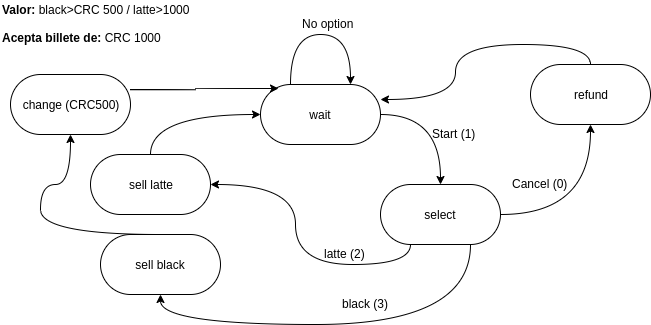

The diagram above was exported from draw.io. Its source (the exported page's mxGraphModel, read from the mxfile embedded in the PNG):
<mxGraphModel dx="854" dy="448" grid="1" gridSize="10" guides="1" tooltips="1" connect="1" arrows="1" fold="1" page="1" pageScale="1" pageWidth="827" pageHeight="1169" math="0" shadow="0">
  <root>
    <mxCell id="0" />
    <mxCell id="1" parent="0" />
    <mxCell id="bRAnlGJLG4vsEgSd-ngj-9" style="edgeStyle=orthogonalEdgeStyle;curved=1;orthogonalLoop=1;jettySize=auto;html=1;exitX=1;exitY=0.5;exitDx=0;exitDy=0;entryX=0.5;entryY=0;entryDx=0;entryDy=0;" parent="1" source="bRAnlGJLG4vsEgSd-ngj-1" target="bRAnlGJLG4vsEgSd-ngj-8" edge="1">
      <mxGeometry relative="1" as="geometry" />
    </mxCell>
    <mxCell id="bRAnlGJLG4vsEgSd-ngj-1" value="wait" style="rounded=1;whiteSpace=wrap;html=1;arcSize=50;" parent="1" vertex="1">
      <mxGeometry x="320" y="140" width="120" height="60" as="geometry" />
    </mxCell>
    <mxCell id="bRAnlGJLG4vsEgSd-ngj-2" value="&lt;b&gt;Valor:&lt;/b&gt;&amp;nbsp;black&amp;gt;CRC 500 / latte&amp;gt;1000" style="text;html=1;resizable=0;points=[];autosize=1;align=left;verticalAlign=top;spacingTop=-4;" parent="1" vertex="1">
      <mxGeometry x="60" y="56" width="200" height="20" as="geometry" />
    </mxCell>
    <mxCell id="bRAnlGJLG4vsEgSd-ngj-3" value="&lt;b&gt;Acepta billete de: &lt;/b&gt;CRC 1000" style="text;html=1;resizable=0;points=[];autosize=1;align=left;verticalAlign=top;spacingTop=-4;" parent="1" vertex="1">
      <mxGeometry x="60" y="84" width="170" height="20" as="geometry" />
    </mxCell>
    <mxCell id="bRAnlGJLG4vsEgSd-ngj-6" style="edgeStyle=orthogonalEdgeStyle;orthogonalLoop=1;jettySize=auto;html=1;exitX=0.25;exitY=0;exitDx=0;exitDy=0;entryX=0.75;entryY=0;entryDx=0;entryDy=0;curved=1;" parent="1" source="bRAnlGJLG4vsEgSd-ngj-1" target="bRAnlGJLG4vsEgSd-ngj-1" edge="1">
      <mxGeometry relative="1" as="geometry">
        <Array as="points">
          <mxPoint x="350" y="90" />
          <mxPoint x="410" y="90" />
        </Array>
      </mxGeometry>
    </mxCell>
    <mxCell id="bRAnlGJLG4vsEgSd-ngj-7" value="No option" style="text;html=1;resizable=0;points=[];autosize=1;align=left;verticalAlign=top;spacingTop=-4;" parent="1" vertex="1">
      <mxGeometry x="360" y="70" width="70" height="20" as="geometry" />
    </mxCell>
    <mxCell id="bRAnlGJLG4vsEgSd-ngj-31" style="edgeStyle=orthogonalEdgeStyle;curved=1;orthogonalLoop=1;jettySize=auto;html=1;exitX=0.25;exitY=1;exitDx=0;exitDy=0;entryX=1;entryY=0.5;entryDx=0;entryDy=0;" parent="1" source="bRAnlGJLG4vsEgSd-ngj-8" target="bRAnlGJLG4vsEgSd-ngj-22" edge="1">
      <mxGeometry relative="1" as="geometry" />
    </mxCell>
    <mxCell id="bRAnlGJLG4vsEgSd-ngj-46" style="edgeStyle=orthogonalEdgeStyle;curved=1;orthogonalLoop=1;jettySize=auto;html=1;exitX=1;exitY=0.5;exitDx=0;exitDy=0;" parent="1" source="bRAnlGJLG4vsEgSd-ngj-8" target="bRAnlGJLG4vsEgSd-ngj-45" edge="1">
      <mxGeometry relative="1" as="geometry" />
    </mxCell>
    <mxCell id="2yOeCvd1ZXw43K7tgt20-2" style="edgeStyle=orthogonalEdgeStyle;orthogonalLoop=1;jettySize=auto;html=1;exitX=0.75;exitY=1;exitDx=0;exitDy=0;entryX=0.5;entryY=1;entryDx=0;entryDy=0;curved=1;" edge="1" parent="1" source="bRAnlGJLG4vsEgSd-ngj-8" target="2yOeCvd1ZXw43K7tgt20-1">
      <mxGeometry relative="1" as="geometry">
        <Array as="points">
          <mxPoint x="530" y="380" />
          <mxPoint x="220" y="380" />
        </Array>
      </mxGeometry>
    </mxCell>
    <mxCell id="bRAnlGJLG4vsEgSd-ngj-8" value="select" style="rounded=1;whiteSpace=wrap;html=1;arcSize=50;" parent="1" vertex="1">
      <mxGeometry x="440" y="240" width="120" height="60" as="geometry" />
    </mxCell>
    <mxCell id="bRAnlGJLG4vsEgSd-ngj-10" value="Start (1)" style="text;html=1;resizable=0;points=[];autosize=1;align=left;verticalAlign=top;spacingTop=-4;" parent="1" vertex="1">
      <mxGeometry x="490" y="180" width="60" height="20" as="geometry" />
    </mxCell>
    <mxCell id="bRAnlGJLG4vsEgSd-ngj-30" style="edgeStyle=orthogonalEdgeStyle;curved=1;orthogonalLoop=1;jettySize=auto;html=1;exitX=0.5;exitY=0;exitDx=0;exitDy=0;entryX=0;entryY=0.5;entryDx=0;entryDy=0;" parent="1" source="bRAnlGJLG4vsEgSd-ngj-22" target="bRAnlGJLG4vsEgSd-ngj-1" edge="1">
      <mxGeometry relative="1" as="geometry" />
    </mxCell>
    <mxCell id="bRAnlGJLG4vsEgSd-ngj-22" value="sell latte" style="rounded=1;whiteSpace=wrap;html=1;arcSize=50;" parent="1" vertex="1">
      <mxGeometry x="150" y="210" width="120" height="60" as="geometry" />
    </mxCell>
    <mxCell id="bRAnlGJLG4vsEgSd-ngj-32" value="latte (2)" style="text;html=1;resizable=0;points=[];autosize=1;align=left;verticalAlign=top;spacingTop=-4;" parent="1" vertex="1">
      <mxGeometry x="382" y="300" width="60" height="20" as="geometry" />
    </mxCell>
    <mxCell id="bRAnlGJLG4vsEgSd-ngj-35" value="black (3)" style="text;html=1;resizable=0;points=[];autosize=1;align=left;verticalAlign=top;spacingTop=-4;" parent="1" vertex="1">
      <mxGeometry x="400" y="350" width="60" height="20" as="geometry" />
    </mxCell>
    <mxCell id="bRAnlGJLG4vsEgSd-ngj-39" value="Cancel (0)" style="text;html=1;resizable=0;points=[];autosize=1;align=left;verticalAlign=top;spacingTop=-4;" parent="1" vertex="1">
      <mxGeometry x="570" y="230" width="70" height="20" as="geometry" />
    </mxCell>
    <mxCell id="2yOeCvd1ZXw43K7tgt20-3" style="edgeStyle=orthogonalEdgeStyle;curved=1;orthogonalLoop=1;jettySize=auto;html=1;exitX=1;exitY=0.25;exitDx=0;exitDy=0;entryX=0.15;entryY=0.067;entryDx=0;entryDy=0;entryPerimeter=0;" edge="1" parent="1" source="bRAnlGJLG4vsEgSd-ngj-40" target="bRAnlGJLG4vsEgSd-ngj-1">
      <mxGeometry relative="1" as="geometry" />
    </mxCell>
    <mxCell id="bRAnlGJLG4vsEgSd-ngj-40" value="change (CRC500)" style="rounded=1;whiteSpace=wrap;html=1;arcSize=50;" parent="1" vertex="1">
      <mxGeometry x="70" y="130" width="120" height="60" as="geometry" />
    </mxCell>
    <mxCell id="bRAnlGJLG4vsEgSd-ngj-47" style="edgeStyle=orthogonalEdgeStyle;curved=1;orthogonalLoop=1;jettySize=auto;html=1;exitX=0.5;exitY=0;exitDx=0;exitDy=0;entryX=1;entryY=0.25;entryDx=0;entryDy=0;" parent="1" source="bRAnlGJLG4vsEgSd-ngj-45" target="bRAnlGJLG4vsEgSd-ngj-1" edge="1">
      <mxGeometry relative="1" as="geometry" />
    </mxCell>
    <mxCell id="bRAnlGJLG4vsEgSd-ngj-45" value="refund" style="rounded=1;whiteSpace=wrap;html=1;arcSize=50;" parent="1" vertex="1">
      <mxGeometry x="590" y="120" width="120" height="60" as="geometry" />
    </mxCell>
    <mxCell id="2yOeCvd1ZXw43K7tgt20-4" style="edgeStyle=orthogonalEdgeStyle;curved=1;orthogonalLoop=1;jettySize=auto;html=1;exitX=0.5;exitY=0;exitDx=0;exitDy=0;entryX=0.5;entryY=1;entryDx=0;entryDy=0;" edge="1" parent="1" source="2yOeCvd1ZXw43K7tgt20-1" target="bRAnlGJLG4vsEgSd-ngj-40">
      <mxGeometry relative="1" as="geometry">
        <Array as="points">
          <mxPoint x="100" y="290" />
          <mxPoint x="100" y="240" />
          <mxPoint x="130" y="240" />
        </Array>
      </mxGeometry>
    </mxCell>
    <mxCell id="2yOeCvd1ZXw43K7tgt20-1" value="sell black" style="rounded=1;whiteSpace=wrap;html=1;arcSize=50;" vertex="1" parent="1">
      <mxGeometry x="160" y="290" width="120" height="60" as="geometry" />
    </mxCell>
  </root>
</mxGraphModel>